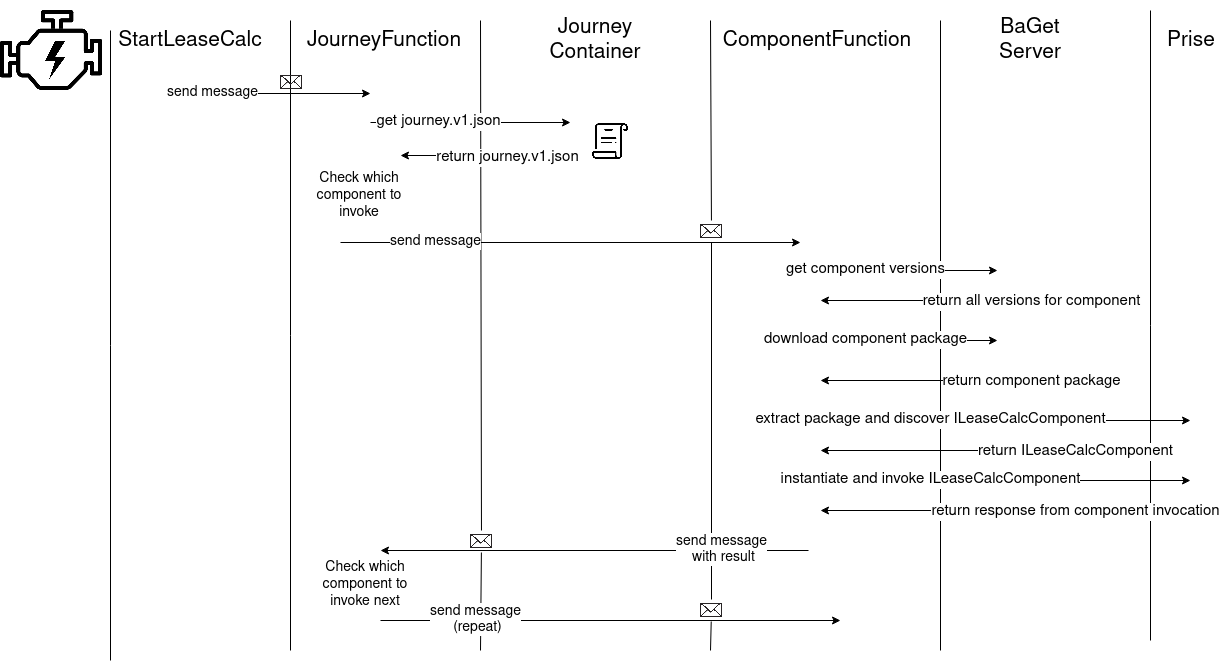

The diagram above was exported from draw.io. Its source (the exported page's mxGraphModel, read from the mxfile embedded in the PNG):
<mxGraphModel dx="1422" dy="754" grid="1" gridSize="10" guides="1" tooltips="1" connect="1" arrows="1" fold="1" page="1" pageScale="1" pageWidth="827" pageHeight="1169" math="0" shadow="0">
  <root>
    <mxCell id="SJxfKFDOwZy3oFOcsEqm-0" />
    <mxCell id="SJxfKFDOwZy3oFOcsEqm-1" parent="SJxfKFDOwZy3oFOcsEqm-0" />
    <mxCell id="CKXgKA4nDfjsoc6LSWFt-0" value="" style="shape=image;verticalLabelPosition=bottom;labelBackgroundColor=#ffffff;verticalAlign=top;aspect=fixed;imageAspect=0;image=https://cdn2.iconfinder.com/data/icons/ios-7-icons/50/engine-512.png;" vertex="1" parent="SJxfKFDOwZy3oFOcsEqm-1">
      <mxGeometry x="30" y="20" width="102" height="102" as="geometry" />
    </mxCell>
    <mxCell id="CKXgKA4nDfjsoc6LSWFt-3" value="StartLeaseCalc" style="text;html=1;strokeColor=none;fillColor=none;align=center;verticalAlign=middle;whiteSpace=wrap;rounded=0;fontSize=21;" vertex="1" parent="SJxfKFDOwZy3oFOcsEqm-1">
      <mxGeometry x="200" y="50" width="40" height="20" as="geometry" />
    </mxCell>
    <mxCell id="CKXgKA4nDfjsoc6LSWFt-4" value="JourneyFunction" style="text;html=1;strokeColor=none;fillColor=none;align=center;verticalAlign=middle;whiteSpace=wrap;rounded=0;fontSize=21;" vertex="1" parent="SJxfKFDOwZy3oFOcsEqm-1">
      <mxGeometry x="394" y="50" width="40" height="20" as="geometry" />
    </mxCell>
    <mxCell id="CKXgKA4nDfjsoc6LSWFt-6" value="&lt;div&gt;ComponentFunction&lt;/div&gt;" style="text;html=1;strokeColor=none;fillColor=none;align=center;verticalAlign=middle;whiteSpace=wrap;rounded=0;fontSize=21;" vertex="1" parent="SJxfKFDOwZy3oFOcsEqm-1">
      <mxGeometry x="827" y="50" width="40" height="20" as="geometry" />
    </mxCell>
    <mxCell id="CKXgKA4nDfjsoc6LSWFt-7" value="" style="endArrow=classic;html=1;fontSize=21;" edge="1" parent="SJxfKFDOwZy3oFOcsEqm-1">
      <mxGeometry width="50" height="50" relative="1" as="geometry">
        <mxPoint x="200" y="113" as="sourcePoint" />
        <mxPoint x="400" y="113" as="targetPoint" />
      </mxGeometry>
    </mxCell>
    <mxCell id="CKXgKA4nDfjsoc6LSWFt-18" value="&lt;div style=&quot;font-size: 14px;&quot;&gt;send message&lt;/div&gt;" style="edgeLabel;html=1;align=center;verticalAlign=middle;resizable=0;points=[];fontSize=14;" vertex="1" connectable="0" parent="CKXgKA4nDfjsoc6LSWFt-7">
      <mxGeometry x="-0.59" relative="1" as="geometry">
        <mxPoint y="-2" as="offset" />
      </mxGeometry>
    </mxCell>
    <mxCell id="CKXgKA4nDfjsoc6LSWFt-8" value="" style="endArrow=none;html=1;fontSize=21;" edge="1" parent="SJxfKFDOwZy3oFOcsEqm-1">
      <mxGeometry width="50" height="50" relative="1" as="geometry">
        <mxPoint x="140" y="680" as="sourcePoint" />
        <mxPoint x="140" y="50" as="targetPoint" />
      </mxGeometry>
    </mxCell>
    <mxCell id="CKXgKA4nDfjsoc6LSWFt-9" value="" style="endArrow=none;html=1;fontSize=21;" edge="1" parent="SJxfKFDOwZy3oFOcsEqm-1">
      <mxGeometry width="50" height="50" relative="1" as="geometry">
        <mxPoint x="320" y="670" as="sourcePoint" />
        <mxPoint x="320" y="40" as="targetPoint" />
      </mxGeometry>
    </mxCell>
    <mxCell id="CKXgKA4nDfjsoc6LSWFt-10" value="" style="endArrow=none;html=1;fontSize=21;" edge="1" parent="SJxfKFDOwZy3oFOcsEqm-1" source="CKXgKA4nDfjsoc6LSWFt-57">
      <mxGeometry width="50" height="50" relative="1" as="geometry">
        <mxPoint x="510" y="670" as="sourcePoint" />
        <mxPoint x="510" y="40" as="targetPoint" />
      </mxGeometry>
    </mxCell>
    <mxCell id="CKXgKA4nDfjsoc6LSWFt-12" value="" style="shape=image;verticalLabelPosition=bottom;labelBackgroundColor=#ffffff;verticalAlign=top;aspect=fixed;imageAspect=0;image=https://icons-for-free.com/iconfiles/png/512/email+envelope+letter+mail+media+message+icon-1320185974437373594.png;" vertex="1" parent="SJxfKFDOwZy3oFOcsEqm-1">
      <mxGeometry x="310" y="91" width="22" height="22" as="geometry" />
    </mxCell>
    <mxCell id="CKXgKA4nDfjsoc6LSWFt-13" value="Journey Container" style="text;html=1;strokeColor=none;fillColor=none;align=center;verticalAlign=middle;whiteSpace=wrap;rounded=0;fontSize=21;" vertex="1" parent="SJxfKFDOwZy3oFOcsEqm-1">
      <mxGeometry x="550" y="50" width="150" height="20" as="geometry" />
    </mxCell>
    <mxCell id="CKXgKA4nDfjsoc6LSWFt-15" value="" style="endArrow=none;html=1;fontSize=21;" edge="1" parent="SJxfKFDOwZy3oFOcsEqm-1" source="CKXgKA4nDfjsoc6LSWFt-27">
      <mxGeometry width="50" height="50" relative="1" as="geometry">
        <mxPoint x="740" y="670" as="sourcePoint" />
        <mxPoint x="740" y="40" as="targetPoint" />
      </mxGeometry>
    </mxCell>
    <mxCell id="CKXgKA4nDfjsoc6LSWFt-16" value="" style="endArrow=classic;html=1;fontSize=21;" edge="1" parent="SJxfKFDOwZy3oFOcsEqm-1">
      <mxGeometry width="50" height="50" relative="1" as="geometry">
        <mxPoint x="600" y="175" as="sourcePoint" />
        <mxPoint x="430" y="175" as="targetPoint" />
      </mxGeometry>
    </mxCell>
    <mxCell id="CKXgKA4nDfjsoc6LSWFt-20" value="return journey.v1.json" style="edgeLabel;html=1;align=center;verticalAlign=middle;resizable=0;points=[];fontSize=15;" vertex="1" connectable="0" parent="CKXgKA4nDfjsoc6LSWFt-16">
      <mxGeometry x="-0.2471" y="1" relative="1" as="geometry">
        <mxPoint as="offset" />
      </mxGeometry>
    </mxCell>
    <mxCell id="CKXgKA4nDfjsoc6LSWFt-17" value="" style="endArrow=classic;html=1;fontSize=21;" edge="1" parent="SJxfKFDOwZy3oFOcsEqm-1">
      <mxGeometry width="50" height="50" relative="1" as="geometry">
        <mxPoint x="400" y="142" as="sourcePoint" />
        <mxPoint x="600" y="142" as="targetPoint" />
      </mxGeometry>
    </mxCell>
    <mxCell id="CKXgKA4nDfjsoc6LSWFt-19" value="get journey.v1.json" style="edgeLabel;html=1;align=center;verticalAlign=middle;resizable=0;points=[];fontSize=15;" vertex="1" connectable="0" parent="CKXgKA4nDfjsoc6LSWFt-17">
      <mxGeometry x="-0.33" y="2" relative="1" as="geometry">
        <mxPoint as="offset" />
      </mxGeometry>
    </mxCell>
    <mxCell id="CKXgKA4nDfjsoc6LSWFt-23" value="Check which component to invoke" style="text;html=1;strokeColor=none;fillColor=none;align=center;verticalAlign=middle;whiteSpace=wrap;rounded=0;fontSize=14;" vertex="1" parent="SJxfKFDOwZy3oFOcsEqm-1">
      <mxGeometry x="344" y="200" width="90" height="30" as="geometry" />
    </mxCell>
    <mxCell id="CKXgKA4nDfjsoc6LSWFt-24" value="" style="shape=image;verticalLabelPosition=bottom;labelBackgroundColor=#ffffff;verticalAlign=top;aspect=fixed;imageAspect=0;image=https://img.icons8.com/pastel-glyph/2x/scroll.png;" vertex="1" parent="SJxfKFDOwZy3oFOcsEqm-1">
      <mxGeometry x="622" y="143" width="36" height="36" as="geometry" />
    </mxCell>
    <mxCell id="CKXgKA4nDfjsoc6LSWFt-25" value="" style="endArrow=classic;html=1;fontSize=21;" edge="1" parent="SJxfKFDOwZy3oFOcsEqm-1">
      <mxGeometry width="50" height="50" relative="1" as="geometry">
        <mxPoint x="370" y="262" as="sourcePoint" />
        <mxPoint x="830" y="262" as="targetPoint" />
      </mxGeometry>
    </mxCell>
    <mxCell id="CKXgKA4nDfjsoc6LSWFt-26" value="&lt;div style=&quot;font-size: 14px;&quot;&gt;send message&lt;/div&gt;" style="edgeLabel;html=1;align=center;verticalAlign=middle;resizable=0;points=[];fontSize=14;" vertex="1" connectable="0" parent="CKXgKA4nDfjsoc6LSWFt-25">
      <mxGeometry x="-0.59" relative="1" as="geometry">
        <mxPoint y="-2" as="offset" />
      </mxGeometry>
    </mxCell>
    <mxCell id="CKXgKA4nDfjsoc6LSWFt-27" value="" style="shape=image;verticalLabelPosition=bottom;labelBackgroundColor=#ffffff;verticalAlign=top;aspect=fixed;imageAspect=0;image=https://icons-for-free.com/iconfiles/png/512/email+envelope+letter+mail+media+message+icon-1320185974437373594.png;" vertex="1" parent="SJxfKFDOwZy3oFOcsEqm-1">
      <mxGeometry x="730" y="240" width="22" height="22" as="geometry" />
    </mxCell>
    <mxCell id="CKXgKA4nDfjsoc6LSWFt-28" value="" style="endArrow=none;html=1;fontSize=21;" edge="1" parent="SJxfKFDOwZy3oFOcsEqm-1" source="CKXgKA4nDfjsoc6LSWFt-62" target="CKXgKA4nDfjsoc6LSWFt-27">
      <mxGeometry width="50" height="50" relative="1" as="geometry">
        <mxPoint x="740" y="670" as="sourcePoint" />
        <mxPoint x="740" y="40" as="targetPoint" />
      </mxGeometry>
    </mxCell>
    <mxCell id="CKXgKA4nDfjsoc6LSWFt-31" value="BaGet Server" style="text;html=1;strokeColor=none;fillColor=none;align=center;verticalAlign=middle;whiteSpace=wrap;rounded=0;fontSize=21;" vertex="1" parent="SJxfKFDOwZy3oFOcsEqm-1">
      <mxGeometry x="1040" y="50" width="40" height="20" as="geometry" />
    </mxCell>
    <mxCell id="CKXgKA4nDfjsoc6LSWFt-33" value="" style="endArrow=none;html=1;fontSize=21;" edge="1" parent="SJxfKFDOwZy3oFOcsEqm-1">
      <mxGeometry width="50" height="50" relative="1" as="geometry">
        <mxPoint x="970" y="670" as="sourcePoint" />
        <mxPoint x="970" y="40" as="targetPoint" />
      </mxGeometry>
    </mxCell>
    <mxCell id="CKXgKA4nDfjsoc6LSWFt-34" value="" style="endArrow=classic;html=1;fontSize=21;" edge="1" parent="SJxfKFDOwZy3oFOcsEqm-1">
      <mxGeometry width="50" height="50" relative="1" as="geometry">
        <mxPoint x="827" y="290" as="sourcePoint" />
        <mxPoint x="1027" y="290" as="targetPoint" />
      </mxGeometry>
    </mxCell>
    <mxCell id="CKXgKA4nDfjsoc6LSWFt-35" value="&lt;div&gt;get component versions&lt;/div&gt;" style="edgeLabel;html=1;align=center;verticalAlign=middle;resizable=0;points=[];fontSize=15;" vertex="1" connectable="0" parent="CKXgKA4nDfjsoc6LSWFt-34">
      <mxGeometry x="-0.33" y="2" relative="1" as="geometry">
        <mxPoint as="offset" />
      </mxGeometry>
    </mxCell>
    <mxCell id="CKXgKA4nDfjsoc6LSWFt-36" value="" style="endArrow=classic;html=1;fontSize=21;" edge="1" parent="SJxfKFDOwZy3oFOcsEqm-1">
      <mxGeometry width="50" height="50" relative="1" as="geometry">
        <mxPoint x="1020" y="320" as="sourcePoint" />
        <mxPoint x="850" y="320" as="targetPoint" />
      </mxGeometry>
    </mxCell>
    <mxCell id="CKXgKA4nDfjsoc6LSWFt-37" value="return all versions for component" style="edgeLabel;html=1;align=center;verticalAlign=middle;resizable=0;points=[];fontSize=15;" vertex="1" connectable="0" parent="CKXgKA4nDfjsoc6LSWFt-36">
      <mxGeometry x="-0.2471" y="1" relative="1" as="geometry">
        <mxPoint x="104" y="-1" as="offset" />
      </mxGeometry>
    </mxCell>
    <mxCell id="CKXgKA4nDfjsoc6LSWFt-38" value="" style="endArrow=classic;html=1;fontSize=21;" edge="1" parent="SJxfKFDOwZy3oFOcsEqm-1">
      <mxGeometry width="50" height="50" relative="1" as="geometry">
        <mxPoint x="827" y="360" as="sourcePoint" />
        <mxPoint x="1027" y="360" as="targetPoint" />
      </mxGeometry>
    </mxCell>
    <mxCell id="CKXgKA4nDfjsoc6LSWFt-39" value="download component package" style="edgeLabel;html=1;align=center;verticalAlign=middle;resizable=0;points=[];fontSize=15;" vertex="1" connectable="0" parent="CKXgKA4nDfjsoc6LSWFt-38">
      <mxGeometry x="-0.33" y="2" relative="1" as="geometry">
        <mxPoint as="offset" />
      </mxGeometry>
    </mxCell>
    <mxCell id="CKXgKA4nDfjsoc6LSWFt-40" value="" style="endArrow=classic;html=1;fontSize=21;" edge="1" parent="SJxfKFDOwZy3oFOcsEqm-1">
      <mxGeometry width="50" height="50" relative="1" as="geometry">
        <mxPoint x="1020" y="400" as="sourcePoint" />
        <mxPoint x="850" y="400" as="targetPoint" />
      </mxGeometry>
    </mxCell>
    <mxCell id="CKXgKA4nDfjsoc6LSWFt-41" value="return component package" style="edgeLabel;html=1;align=center;verticalAlign=middle;resizable=0;points=[];fontSize=15;" vertex="1" connectable="0" parent="CKXgKA4nDfjsoc6LSWFt-40">
      <mxGeometry x="-0.2471" y="1" relative="1" as="geometry">
        <mxPoint x="104" y="-1" as="offset" />
      </mxGeometry>
    </mxCell>
    <mxCell id="CKXgKA4nDfjsoc6LSWFt-43" value="&lt;div&gt;Prise&lt;/div&gt;" style="text;html=1;strokeColor=none;fillColor=none;align=center;verticalAlign=middle;whiteSpace=wrap;rounded=0;fontSize=21;" vertex="1" parent="SJxfKFDOwZy3oFOcsEqm-1">
      <mxGeometry x="1201" y="50" width="40" height="20" as="geometry" />
    </mxCell>
    <mxCell id="CKXgKA4nDfjsoc6LSWFt-44" value="" style="endArrow=none;html=1;fontSize=21;" edge="1" parent="SJxfKFDOwZy3oFOcsEqm-1">
      <mxGeometry width="50" height="50" relative="1" as="geometry">
        <mxPoint x="1180" y="660" as="sourcePoint" />
        <mxPoint x="1180" y="30" as="targetPoint" />
      </mxGeometry>
    </mxCell>
    <mxCell id="CKXgKA4nDfjsoc6LSWFt-45" value="" style="endArrow=classic;html=1;fontSize=21;" edge="1" parent="SJxfKFDOwZy3oFOcsEqm-1">
      <mxGeometry width="50" height="50" relative="1" as="geometry">
        <mxPoint x="827" y="440" as="sourcePoint" />
        <mxPoint x="1220" y="440" as="targetPoint" />
      </mxGeometry>
    </mxCell>
    <mxCell id="CKXgKA4nDfjsoc6LSWFt-46" value="extract package and discover ILeaseCalcComponent" style="edgeLabel;html=1;align=center;verticalAlign=middle;resizable=0;points=[];fontSize=15;" vertex="1" connectable="0" parent="CKXgKA4nDfjsoc6LSWFt-45">
      <mxGeometry x="-0.33" y="2" relative="1" as="geometry">
        <mxPoint as="offset" />
      </mxGeometry>
    </mxCell>
    <mxCell id="CKXgKA4nDfjsoc6LSWFt-47" value="" style="endArrow=classic;html=1;fontSize=21;" edge="1" parent="SJxfKFDOwZy3oFOcsEqm-1">
      <mxGeometry width="50" height="50" relative="1" as="geometry">
        <mxPoint x="1090" y="470" as="sourcePoint" />
        <mxPoint x="850" y="470" as="targetPoint" />
      </mxGeometry>
    </mxCell>
    <mxCell id="CKXgKA4nDfjsoc6LSWFt-48" value="return ILeaseCalcComponent" style="edgeLabel;html=1;align=center;verticalAlign=middle;resizable=0;points=[];fontSize=15;" vertex="1" connectable="0" parent="CKXgKA4nDfjsoc6LSWFt-47">
      <mxGeometry x="-0.2471" y="1" relative="1" as="geometry">
        <mxPoint x="104" y="-1" as="offset" />
      </mxGeometry>
    </mxCell>
    <mxCell id="CKXgKA4nDfjsoc6LSWFt-49" value="" style="endArrow=classic;html=1;fontSize=21;" edge="1" parent="SJxfKFDOwZy3oFOcsEqm-1">
      <mxGeometry width="50" height="50" relative="1" as="geometry">
        <mxPoint x="827" y="500" as="sourcePoint" />
        <mxPoint x="1220" y="500" as="targetPoint" />
      </mxGeometry>
    </mxCell>
    <mxCell id="CKXgKA4nDfjsoc6LSWFt-50" value="instantiate and invoke ILeaseCalcComponent" style="edgeLabel;html=1;align=center;verticalAlign=middle;resizable=0;points=[];fontSize=15;" vertex="1" connectable="0" parent="CKXgKA4nDfjsoc6LSWFt-49">
      <mxGeometry x="-0.33" y="2" relative="1" as="geometry">
        <mxPoint as="offset" />
      </mxGeometry>
    </mxCell>
    <mxCell id="CKXgKA4nDfjsoc6LSWFt-51" value="" style="endArrow=classic;html=1;fontSize=21;" edge="1" parent="SJxfKFDOwZy3oFOcsEqm-1">
      <mxGeometry width="50" height="50" relative="1" as="geometry">
        <mxPoint x="1090" y="530" as="sourcePoint" />
        <mxPoint x="850" y="530" as="targetPoint" />
      </mxGeometry>
    </mxCell>
    <mxCell id="CKXgKA4nDfjsoc6LSWFt-52" value="return response from component invocation" style="edgeLabel;html=1;align=center;verticalAlign=middle;resizable=0;points=[];fontSize=15;" vertex="1" connectable="0" parent="CKXgKA4nDfjsoc6LSWFt-51">
      <mxGeometry x="-0.2471" y="1" relative="1" as="geometry">
        <mxPoint x="104" y="-1" as="offset" />
      </mxGeometry>
    </mxCell>
    <mxCell id="CKXgKA4nDfjsoc6LSWFt-55" value="" style="endArrow=classic;html=1;fontSize=21;" edge="1" parent="SJxfKFDOwZy3oFOcsEqm-1">
      <mxGeometry width="50" height="50" relative="1" as="geometry">
        <mxPoint x="838" y="570" as="sourcePoint" />
        <mxPoint x="410" y="570" as="targetPoint" />
      </mxGeometry>
    </mxCell>
    <mxCell id="CKXgKA4nDfjsoc6LSWFt-56" value="&lt;div style=&quot;font-size: 14px&quot;&gt;send message&lt;/div&gt;&amp;nbsp;with result" style="edgeLabel;html=1;align=center;verticalAlign=middle;resizable=0;points=[];fontSize=14;" vertex="1" connectable="0" parent="CKXgKA4nDfjsoc6LSWFt-55">
      <mxGeometry x="-0.59" relative="1" as="geometry">
        <mxPoint y="-2" as="offset" />
      </mxGeometry>
    </mxCell>
    <mxCell id="CKXgKA4nDfjsoc6LSWFt-57" value="" style="shape=image;verticalLabelPosition=bottom;labelBackgroundColor=#ffffff;verticalAlign=top;aspect=fixed;imageAspect=0;image=https://icons-for-free.com/iconfiles/png/512/email+envelope+letter+mail+media+message+icon-1320185974437373594.png;" vertex="1" parent="SJxfKFDOwZy3oFOcsEqm-1">
      <mxGeometry x="500" y="550" width="22" height="22" as="geometry" />
    </mxCell>
    <mxCell id="CKXgKA4nDfjsoc6LSWFt-58" value="" style="endArrow=none;html=1;fontSize=21;" edge="1" parent="SJxfKFDOwZy3oFOcsEqm-1" target="CKXgKA4nDfjsoc6LSWFt-57">
      <mxGeometry width="50" height="50" relative="1" as="geometry">
        <mxPoint x="510" y="670" as="sourcePoint" />
        <mxPoint x="510" y="40" as="targetPoint" />
      </mxGeometry>
    </mxCell>
    <mxCell id="CKXgKA4nDfjsoc6LSWFt-59" value="Check which component to invoke next" style="text;html=1;strokeColor=none;fillColor=none;align=center;verticalAlign=middle;whiteSpace=wrap;rounded=0;fontSize=14;" vertex="1" parent="SJxfKFDOwZy3oFOcsEqm-1">
      <mxGeometry x="350" y="589" width="90" height="30" as="geometry" />
    </mxCell>
    <mxCell id="CKXgKA4nDfjsoc6LSWFt-60" value="" style="endArrow=classic;html=1;fontSize=21;" edge="1" parent="SJxfKFDOwZy3oFOcsEqm-1">
      <mxGeometry width="50" height="50" relative="1" as="geometry">
        <mxPoint x="410" y="640" as="sourcePoint" />
        <mxPoint x="870" y="640" as="targetPoint" />
      </mxGeometry>
    </mxCell>
    <mxCell id="CKXgKA4nDfjsoc6LSWFt-61" value="&lt;div style=&quot;font-size: 14px&quot;&gt;send message&lt;/div&gt;&amp;nbsp;(repeat)" style="edgeLabel;html=1;align=center;verticalAlign=middle;resizable=0;points=[];fontSize=14;" vertex="1" connectable="0" parent="CKXgKA4nDfjsoc6LSWFt-60">
      <mxGeometry x="-0.59" relative="1" as="geometry">
        <mxPoint y="-2" as="offset" />
      </mxGeometry>
    </mxCell>
    <mxCell id="CKXgKA4nDfjsoc6LSWFt-62" value="" style="shape=image;verticalLabelPosition=bottom;labelBackgroundColor=#ffffff;verticalAlign=top;aspect=fixed;imageAspect=0;image=https://icons-for-free.com/iconfiles/png/512/email+envelope+letter+mail+media+message+icon-1320185974437373594.png;" vertex="1" parent="SJxfKFDOwZy3oFOcsEqm-1">
      <mxGeometry x="730" y="619" width="22" height="22" as="geometry" />
    </mxCell>
    <mxCell id="CKXgKA4nDfjsoc6LSWFt-64" value="" style="endArrow=none;html=1;fontSize=21;" edge="1" parent="SJxfKFDOwZy3oFOcsEqm-1" target="CKXgKA4nDfjsoc6LSWFt-62">
      <mxGeometry width="50" height="50" relative="1" as="geometry">
        <mxPoint x="740" y="670" as="sourcePoint" />
        <mxPoint x="740.9737470167065" y="262" as="targetPoint" />
      </mxGeometry>
    </mxCell>
  </root>
</mxGraphModel>